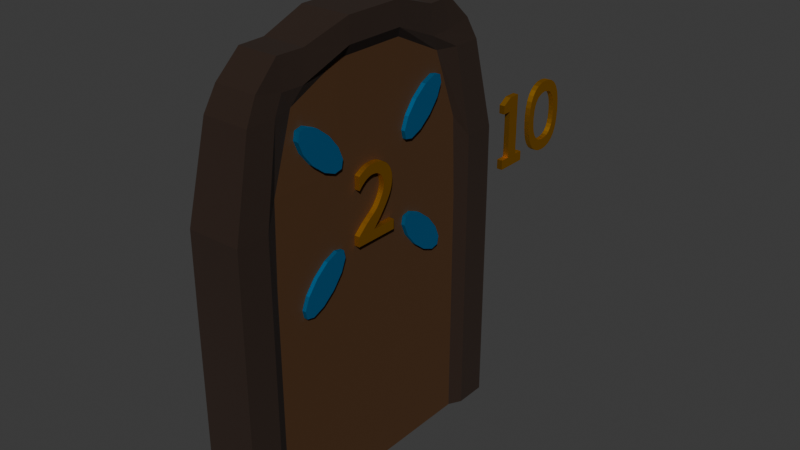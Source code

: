 # Source: Door2.blend  (saved by Blender 4.3.34; exported with 4.5.12 LTS)
import bpy
from mathutils import Matrix  # noqa: F401  (used for matrix-valued properties, if any)

bpy.ops.wm.read_factory_settings(use_empty=True)
scene = bpy.context.scene
scene.name = 'Scene'

# ---- collections
col_collection = bpy.data.collections.new('Collection'); scene.collection.children.link(col_collection)

# ---- materials (node trees are filled in below, after node groups)
mat_handle_001 = bpy.data.materials.new('handle.001')
mat_door_001 = bpy.data.materials.new('door.001')
mat_door_001.alpha_threshold = 0.0
mat_door_001.roughness = 0.5
mat_door_001.line_color = (0.0, 0.0, 0.0, 1.0)
mat_door_edge_001 = bpy.data.materials.new('door_edge.001')
mat_material_001 = bpy.data.materials.new('Material.001')
mat_material_002 = bpy.data.materials.new('Material.002')

# ---- material node trees
mat_handle_001.use_nodes = True; mat_handle_001.node_tree.nodes.clear()
_N = mat_handle_001.node_tree.nodes; _L = mat_handle_001.node_tree.links
n0 = _N.new('ShaderNodeBsdfPrincipled'); n0.name = 'Principled BSDF'; n0.location = (10, 300)
n0.inputs[0].default_value = (0.0, 0.4645, 1.0, 1.0)
n0.inputs[1].default_value = 1.0
n1 = _N.new('ShaderNodeOutputMaterial'); n1.name = 'Material Output'; n1.location = (300, 300)
_L.new(n0.outputs[0], n1.inputs[0])
n1.is_active_output = True
mat_door_001.use_nodes = True; mat_door_001.node_tree.nodes.clear()
_N = mat_door_001.node_tree.nodes; _L = mat_door_001.node_tree.links
n0 = _N.new('ShaderNodeOutputMaterial'); n0.name = 'Material Output'; n0.location = (300, 300)
n1 = _N.new('ShaderNodeBsdfPrincipled'); n1.name = 'Principled BSDF'; n1.location = (10, 300)
n1.inputs[0].default_value = (0.07199, 0.02809, 0.005562, 1.0)
n1.inputs[2].default_value = 1.0
n1.inputs[3].default_value = 1.45
_L.new(n1.outputs[0], n0.inputs[0])
n0.is_active_output = True
mat_door_edge_001.use_nodes = True; mat_door_edge_001.node_tree.nodes.clear()
_N = mat_door_edge_001.node_tree.nodes; _L = mat_door_edge_001.node_tree.links
n0 = _N.new('ShaderNodeBsdfPrincipled'); n0.name = 'Principled BSDF'; n0.location = (10, 300)
n0.inputs[0].default_value = (0.02155, 0.008934, 0.003529, 1.0)
n0.inputs[2].default_value = 1.0
n1 = _N.new('ShaderNodeOutputMaterial'); n1.name = 'Material Output'; n1.location = (300, 300)
_L.new(n0.outputs[0], n1.inputs[0])
n1.is_active_output = True
mat_material_001.use_nodes = True; mat_material_001.node_tree.nodes.clear()
_N = mat_material_001.node_tree.nodes; _L = mat_material_001.node_tree.links
n0 = _N.new('ShaderNodeBsdfPrincipled'); n0.name = 'Principled BSDF'; n0.location = (10, 300)
n0.inputs[0].default_value = (0.8003, 0.3832, 0.0, 1.0)
n0.inputs[1].default_value = 1.0
n1 = _N.new('ShaderNodeOutputMaterial'); n1.name = 'Material Output'; n1.location = (300, 300)
_L.new(n0.outputs[0], n1.inputs[0])
n1.is_active_output = True
mat_material_002.use_nodes = True; mat_material_002.node_tree.nodes.clear()
_N = mat_material_002.node_tree.nodes; _L = mat_material_002.node_tree.links
n0 = _N.new('ShaderNodeBsdfPrincipled'); n0.name = 'Principled BSDF'; n0.location = (10, 300)
n0.inputs[0].default_value = (0.8003, 0.3832, 0.0, 1.0)
n0.inputs[1].default_value = 1.0
n1 = _N.new('ShaderNodeOutputMaterial'); n1.name = 'Material Output'; n1.location = (300, 300)
_L.new(n0.outputs[0], n1.inputs[0])
n1.is_active_output = True

# ---- world
world_world = bpy.data.worlds.new('World'); scene.world = world_world
world_world.use_nodes = True; world_world.node_tree.nodes.clear()
_N = world_world.node_tree.nodes; _L = world_world.node_tree.links
n0 = _N.new('ShaderNodeOutputWorld'); n0.name = 'World Output'; n0.location = (300, 300)
n1 = _N.new('ShaderNodeBackground'); n1.name = 'Background'; n1.location = (10, 300)
n1.inputs[0].default_value = (0.05088, 0.05088, 0.05088, 1.0)
_L.new(n1.outputs[0], n0.inputs[0])
n0.is_active_output = True
world_world.color = (0.05088, 0.05088, 0.05088)
world_world.sun_shadow_jitter_overblur = 0.0

# ---- meshes
me_cylinder_001 = bpy.data.meshes.new('Cylinder.001')
me_cylinder_001.from_pydata([(-1.047, 0.5359, 1.714), (-0.9863, 0.5359, 1.714), (-1.047, 0.6108, 1.62), (-0.9863, 0.6108, 1.62), (-1.047, 0.6467, 1.533), (-0.9863, 0.6467, 1.533), (-1.047, 0.6339, 1.475), (-0.9863, 0.6339, 1.475), (-1.047, 0.5759, 1.462), (-0.9863, 0.5759, 1.462), (-1.047, 0.4883, 1.498), (-0.9863, 0.4883, 1.498), (-1.047, 0.3944, 1.573), (-0.9863, 0.3944, 1.573), (-1.047, 0.3195, 1.666), (-0.9863, 0.3195, 1.666), (-1.047, 0.2836, 1.754), (-0.9863, 0.2836, 1.754), (-1.047, 0.2964, 1.812), (-0.9863, 0.2964, 1.812), (-1.047, 0.3544, 1.825), (-0.9863, 0.3544, 1.825), (-1.047, 0.442, 1.789), (-0.9863, 0.442, 1.789), (-1.354, 1.169, 0.004026), (-1.305, 0.7557, 3.164), (-0.9644, 1.169, 0.004026), (-1.013, 0.7557, 3.164), (-1.354, -1.168, 0.004026), (-1.305, -0.7544, 3.164), (-0.9644, -1.168, 0.004026), (-1.013, -0.7544, 3.164), (-1.354, 1.169, 0.5488), (-1.354, 1.169, 1.094), (-1.354, 1.169, 1.638), (-1.353, 1.167, 2.183), (-1.329, 1.019, 2.833), (-0.9895, 1.019, 2.833), (-0.9648, 1.167, 2.183), (-0.9644, 1.169, 1.638), (-0.9644, 1.169, 1.094), (-0.9644, 1.169, 0.5488), (-0.9895, -1.018, 2.833), (-0.9648, -1.166, 2.183), (-0.9644, -1.168, 1.638), (-0.9644, -1.168, 1.094), (-0.9644, -1.168, 0.5488), (-1.329, -1.018, 2.833), (-1.353, -1.166, 2.183), (-1.354, -1.168, 1.638), (-1.354, -1.168, 1.094), (-1.354, -1.168, 0.5488), (-1.014, -0.8427, 0.00416), (-1.014, -0.2805, 0.00416), (-1.014, 0.2818, 0.00416), (-1.014, 0.844, 0.00416), (-1.005, 0.5569, 3.164), (-0.9773, 0.2188, 3.273), (-0.9773, -0.2175, 3.273), (-1.005, -0.5556, 3.164), (-1.354, 0.844, 0.00416), (-1.354, 0.2818, 0.00416), (-1.354, -0.2805, 0.00416), (-1.354, -0.8427, 0.00416), (-1.313, -0.5556, 3.164), (-1.341, -0.2175, 3.273), (-1.341, 0.2188, 3.273), (-1.313, 0.5569, 3.164), (-1.354, -0.8427, 0.5888), (-1.354, -0.2805, 0.5888), (-1.354, 0.2818, 0.5888), (-1.354, 0.844, 0.5888), (-1.354, -0.8427, 1.173), (-1.354, -0.2805, 1.173), (-1.354, 0.2818, 1.173), (-1.354, 0.844, 1.173), (-1.354, -0.8427, 1.758), (-1.354, -0.2805, 1.554), (-1.354, 0.2818, 1.554), (-1.354, 0.844, 1.758), (-1.349, -0.8225, 2.343), (-1.354, -0.2805, 2.343), (-1.354, 0.2818, 2.343), (-1.349, 0.8238, 2.343), (-1.317, -0.6856, 3.022), (-1.342, -0.2642, 3.022), (-1.342, 0.2655, 3.022), (-1.317, 0.6869, 3.022), (-1.014, 0.844, 0.5888), (-1.014, 0.2818, 0.5888), (-1.014, -0.2805, 0.5888), (-1.014, -0.8427, 0.5888), (-1.014, 0.844, 1.173), (-1.014, 0.2818, 1.173), (-1.014, -0.2805, 1.173), (-1.014, -0.8427, 1.173), (-1.014, 0.844, 1.758), (-1.014, 0.2818, 1.847), (-1.014, -0.2805, 1.847), (-1.014, -0.8427, 1.758), (-1.018, 0.8241, 2.343), (-1.014, 0.2818, 2.343), (-1.014, -0.2805, 2.343), (-1.018, -0.8228, 2.343), (-1.031, 0.6535, 2.837), (-1.023, 0.2656, 3.022), (-1.023, -0.2643, 3.022), (-1.031, -0.6522, 2.837), (-1.314, 0.9322, 2.996), (-1.004, 0.9322, 2.996), (-1.004, -0.9309, 2.996), (-1.314, -0.9309, 2.996), (-1.319, -0.5753, 3.1), (-1.343, -0.2206, 3.1), (-1.343, 0.2219, 3.1), (-1.319, 0.5767, 3.1), (-0.9991, 0.5767, 2.954), (-0.9748, 0.2219, 3.1), (-0.9748, -0.2206, 3.1), (-0.9991, -0.5753, 2.954), (-1.012, -0.7046, 3.164), (-1.354, -0.9344, 0.004026), (-0.9644, -0.9344, 0.5488), (-0.9644, -0.9344, 1.094), (-0.9644, -0.9344, 1.638), (-0.965, -0.9316, 2.183), (-0.9907, -0.808, 2.833), (-0.9644, -0.9344, 0.004026), (-1.306, -0.7046, 3.164), (-1.354, -0.9344, 0.5488), (-1.354, -0.9344, 1.094), (-1.354, -0.9344, 1.638), (-1.353, -0.9316, 2.183), (-1.327, -0.808, 2.833), (-1.312, -0.7362, 3.1), (-1.006, -0.7362, 2.954), (-0.9644, 0.9357, 0.004026), (-1.306, 0.7059, 3.164), (-1.354, 0.9357, 0.5488), (-1.354, 0.9357, 1.094), (-1.354, 0.9357, 1.638), (-1.353, 0.9329, 2.183), (-1.327, 0.8093, 2.833), (-1.012, 0.7059, 3.164), (-1.354, 0.9357, 0.004026), (-0.9644, 0.9357, 0.5488), (-0.9644, 0.9357, 1.094), (-0.9644, 0.9357, 1.638), (-0.965, 0.9329, 2.183), (-0.9907, 0.8093, 2.833), (-1.006, 0.7375, 2.954), (-1.312, 0.7375, 3.1), (-1.014, 0.0006513, 1.173), (-1.014, 0.2818, 1.262), (-1.014, -0.2805, 1.262), (-1.014, 0.2818, 1.408), (-1.014, -0.2805, 1.408), (-1.014, -0.1399, 1.847), (-1.014, 0.1412, 1.847), (-1.047, 0.3944, 2.596), (-0.9863, 0.3944, 2.596), (-1.047, 0.4883, 2.671), (-0.9863, 0.4883, 2.671), (-1.047, 0.5759, 2.707), (-0.9863, 0.5759, 2.707), (-1.047, 0.6339, 2.694), (-0.9863, 0.6339, 2.694), (-1.047, 0.6467, 2.636), (-0.9863, 0.6467, 2.636), (-1.047, 0.6108, 2.548), (-0.9863, 0.6108, 2.548), (-1.047, 0.5359, 2.455), (-0.9863, 0.5359, 2.455), (-1.047, 0.442, 2.38), (-0.9863, 0.442, 2.38), (-1.047, 0.3544, 2.344), (-0.9863, 0.3544, 2.344), (-1.047, 0.2964, 2.356), (-0.9863, 0.2964, 2.356), (-1.047, 0.2836, 2.414), (-0.9863, 0.2836, 2.414), (-1.047, 0.3195, 2.502), (-0.9863, 0.3195, 2.502), (-1.047, -0.5377, 2.458), (-0.9863, -0.5377, 2.458), (-1.047, -0.6126, 2.551), (-0.9863, -0.6126, 2.551), (-1.047, -0.6485, 2.639), (-0.9863, -0.6485, 2.639), (-1.047, -0.6357, 2.697), (-0.9863, -0.6357, 2.697), (-1.047, -0.5778, 2.71), (-0.9863, -0.5778, 2.71), (-1.047, -0.4901, 2.674), (-0.9863, -0.4901, 2.674), (-1.047, -0.3963, 2.599), (-0.9863, -0.3963, 2.599), (-1.047, -0.3214, 2.505), (-0.9863, -0.3214, 2.505), (-1.047, -0.2855, 2.417), (-0.9863, -0.2855, 2.417), (-1.047, -0.2982, 2.359), (-0.9863, -0.2982, 2.359), (-1.047, -0.3562, 2.347), (-0.9863, -0.3562, 2.347), (-1.047, -0.4438, 2.383), (-0.9863, -0.4438, 2.383), (-1.047, -0.3963, 1.575), (-0.9863, -0.3963, 1.575), (-1.047, -0.4901, 1.5), (-0.9863, -0.4901, 1.5), (-1.047, -0.5778, 1.464), (-0.9863, -0.5778, 1.464), (-1.047, -0.6357, 1.477), (-0.9863, -0.6357, 1.477), (-1.047, -0.6485, 1.535), (-0.9863, -0.6485, 1.535), (-1.047, -0.6126, 1.622), (-0.9863, -0.6126, 1.622), (-1.047, -0.5377, 1.716), (-0.9863, -0.5377, 1.716), (-1.047, -0.4438, 1.791), (-0.9863, -0.4438, 1.791), (-1.047, -0.3562, 1.827), (-0.9863, -0.3562, 1.827), (-1.047, -0.2982, 1.814), (-0.9863, -0.2982, 1.814), (-1.047, -0.2855, 1.756), (-0.9863, -0.2855, 1.756), (-1.047, -0.3214, 1.669), (-0.9863, -0.3214, 1.669)], [], [(0, 1, 3, 2), (2, 3, 5, 4), (4, 5, 7, 6), (6, 7, 9, 8), (8, 9, 11, 10), (10, 11, 13, 12), (12, 13, 15, 14), (14, 15, 17, 16), (16, 17, 19, 18), (18, 19, 21, 20), (3, 1, 23, 21, 19, 17, 15, 13, 11, 9, 7, 5), (20, 21, 23, 22), (22, 23, 1, 0), (0, 2, 4, 6, 8, 10, 12, 14, 16, 18, 20, 22), (108, 25, 27, 109), (135, 120, 31, 110), (110, 31, 29, 111), (151, 137, 25, 108), (127, 30, 28, 121), (143, 27, 25, 137), (144, 138, 32, 24), (138, 139, 33, 32), (139, 140, 34, 33), (140, 141, 35, 34), (141, 142, 36, 35), (30, 46, 51, 28), (46, 45, 50, 51), (45, 44, 49, 50), (44, 43, 48, 49), (43, 42, 47, 48), (127, 122, 46, 30), (122, 123, 45, 46), (123, 124, 44, 45), (124, 125, 43, 44), (125, 126, 42, 43), (24, 32, 41, 26), (32, 33, 40, 41), (33, 34, 39, 40), (34, 35, 38, 39), (35, 36, 37, 38), (148, 149, 104, 100), (100, 104, 105, 101), (101, 105, 106, 102), (102, 106, 107, 103), (147, 148, 100, 96), (94, 152, 93, 153, 155, 97, 158, 157, 98, 156, 154), (99, 98, 102, 103), (146, 147, 96, 92), (92, 96, 97, 155, 153, 93), (94, 154, 156, 98, 99, 95), (145, 146, 92, 88), (88, 92, 93, 89), (89, 93, 152, 94, 90), (90, 94, 95, 91), (136, 145, 88, 55), (55, 88, 89, 54), (54, 89, 90, 53), (53, 90, 91, 52), (132, 133, 84, 80), (80, 84, 85, 81), (81, 85, 86, 82), (82, 86, 87, 83), (131, 132, 80, 76), (76, 80, 81, 77), (77, 81, 82, 78), (78, 82, 83, 79), (130, 131, 76, 72), (72, 76, 77, 73), (73, 77, 78, 74), (74, 78, 79, 75), (129, 130, 72, 68), (68, 72, 73, 69), (69, 73, 74, 70), (70, 74, 75, 71), (121, 129, 68, 63), (63, 68, 69, 62), (62, 69, 70, 61), (61, 70, 71, 60), (120, 59, 64, 128), (59, 58, 65, 64), (58, 57, 66, 65), (57, 56, 67, 66), (136, 55, 60, 144), (55, 54, 61, 60), (54, 53, 62, 61), (53, 52, 63, 62), (134, 128, 64, 112), (112, 64, 65, 113), (113, 65, 66, 114), (114, 66, 67, 115), (150, 143, 56, 116), (116, 56, 57, 117), (117, 57, 58, 118), (118, 58, 59, 119), (106, 118, 119, 107), (105, 117, 118, 106), (104, 116, 117, 105), (149, 150, 116, 104), (86, 114, 115, 87), (85, 113, 114, 86), (84, 112, 113, 85), (133, 134, 112, 84), (142, 151, 108, 36), (42, 110, 111, 47), (126, 135, 110, 42), (36, 108, 109, 37), (107, 119, 135, 126), (47, 111, 134, 133), (111, 29, 128, 134), (31, 120, 128, 29), (28, 51, 129, 121), (51, 50, 130, 129), (50, 49, 131, 130), (49, 48, 132, 131), (48, 47, 133, 132), (103, 107, 126, 125), (99, 103, 125, 124), (95, 99, 124, 123), (91, 95, 123, 122), (52, 91, 122, 127), (52, 127, 121, 63), (119, 59, 120, 135), (87, 115, 151, 142), (37, 109, 150, 149), (109, 27, 143, 150), (26, 136, 144, 24), (26, 41, 145, 136), (41, 40, 146, 145), (40, 39, 147, 146), (39, 38, 148, 147), (38, 37, 149, 148), (83, 87, 142, 141), (79, 83, 141, 140), (75, 79, 140, 139), (71, 75, 139, 138), (60, 71, 138, 144), (56, 143, 137, 67), (115, 67, 137, 151), (96, 100, 101, 97), (159, 160, 162, 161), (161, 162, 164, 163), (163, 164, 166, 165), (165, 166, 168, 167), (167, 168, 170, 169), (169, 170, 172, 171), (171, 172, 174, 173), (173, 174, 176, 175), (175, 176, 178, 177), (177, 178, 180, 179), (162, 160, 182, 180, 178, 176, 174, 172, 170, 168, 166, 164), (179, 180, 182, 181), (181, 182, 160, 159), (159, 161, 163, 165, 167, 169, 171, 173, 175, 177, 179, 181), (183, 184, 186, 185), (185, 186, 188, 187), (187, 188, 190, 189), (189, 190, 192, 191), (191, 192, 194, 193), (193, 194, 196, 195), (195, 196, 198, 197), (197, 198, 200, 199), (199, 200, 202, 201), (201, 202, 204, 203), (186, 184, 206, 204, 202, 200, 198, 196, 194, 192, 190, 188), (203, 204, 206, 205), (205, 206, 184, 183), (183, 185, 187, 189, 191, 193, 195, 197, 199, 201, 203, 205), (207, 208, 210, 209), (209, 210, 212, 211), (211, 212, 214, 213), (213, 214, 216, 215), (215, 216, 218, 217), (217, 218, 220, 219), (219, 220, 222, 221), (221, 222, 224, 223), (223, 224, 226, 225), (225, 226, 228, 227), (210, 208, 230, 228, 226, 224, 222, 220, 218, 216, 214, 212), (227, 228, 230, 229), (229, 230, 208, 207), (207, 209, 211, 213, 215, 217, 219, 221, 223, 225, 227, 229), (97, 101, 102, 98, 157, 158)])
me_cylinder_001.polygons.foreach_set('material_index', [0, 0, 0, 0, 0, 0, 0, 0, 0, 0, 0, 0, 0, 0, 2, 2, 2, 2, 2, 2, 2, 2, 2, 2, 2, 2, 2, 2, 2, 2, 2, 2, 2, 2, 2, 2, 2, 2, 2, 2, 2, 1, 1, 1, 2, 1, 1, 2, 1, 1, 2, 1, 1, 1, 2, 1, 1, 1, 2, 2, 2, 2, 2, 2, 2, 2, 2, 2, 2, 2, 2, 2, 2, 2, 2, 2, 2, 2, 2, 2, 2, 2, 2, 2, 2, 2, 2, 2, 2, 2, 2, 2, 2, 2, 2, 2, 2, 2, 2, 2, 2, 2, 2, 2, 2, 2, 2, 2, 2, 2, 2, 2, 2, 2, 2, 2, 2, 2, 2, 2, 2, 2, 2, 2, 2, 2, 2, 2, 2, 2, 2, 2, 2, 2, 2, 2, 2, 2, 1, 0, 0, 0, 0, 0, 0, 0, 0, 0, 0, 0, 0, 0, 0, 0, 0, 0, 0, 0, 0, 0, 0, 0, 0, 0, 0, 0, 0, 0, 0, 0, 0, 0, 0, 0, 0, 0, 0, 0, 0, 0, 0, 1])
_uv = me_cylinder_001.uv_layers.new(name='UVMap')
_uv.uv.foreach_set('vector', [0.3459, 0.6109, 0.404, 0.6109, 0.404, 0.6206, 0.3459, 0.6206, 0.3459, 0.6206, 0.404, 0.6206, 0.404, 0.6302, 0.3459, 0.6302, 0.3459, 0.6302, 0.404, 0.6302, 0.404, 0.6399, 0.3459, 0.6399, 0.3459, 0.6399, 0.404, 0.6399, 0.404, 0.6496, 0.3459, 0.6496, 0.3459, 0.6496, 0.404, 0.6496, 0.404, 0.6593, 0.3459, 0.6593, 0.3459, 0.6593, 0.404, 0.6593, 0.404, 0.669, 0.3459, 0.669, 0.3459, 0.669, 0.404, 0.669, 0.404, 0.6787, 0.3459, 0.6787, 0.3459, 0.6787, 0.404, 0.6787, 0.404, 0.6883, 0.3459, 0.6883, 0.3459, 0.6883, 0.404, 0.6883, 0.404, 0.698, 0.3459, 0.698, 0.3459, 0.698, 0.404, 0.698, 0.404, 0.7077, 0.3459, 0.7077, 0.8059, 0.9369, 0.7987, 0.9494, 0.7862, 0.9566, 0.7718, 0.9566, 0.7593, 0.9494, 0.752, 0.9369, 0.752, 0.9225, 0.7593, 0.91, 0.7718, 0.9028, 0.7862, 0.9028, 0.7987, 0.91, 0.8059, 0.9225, 0.3459, 0.7077, 0.404, 0.7077, 0.404, 0.7174, 0.3459, 0.7174, 0.3459, 0.7174, 0.404, 0.7174, 0.404, 0.7271, 0.3459, 0.7271, 0.7593, 0.8937, 0.7718, 0.9009, 0.7862, 0.9009, 0.7987, 0.8937, 0.8059, 0.8812, 0.8059, 0.8667, 0.7987, 0.8542, 0.7862, 0.847, 0.7718, 0.847, 0.7593, 0.8542, 0.752, 0.8667, 0.752, 0.8812, 0.5349, 0.2604, 0.5373, 0.2604, 0.5373, 0.2894, 0.5349, 0.2894, 0.5349, 0.3155, 0.5373, 0.3155, 0.5373, 0.3185, 0.5349, 0.3185, 0.5349, 0.3185, 0.5373, 0.3185, 0.5373, 0.3475, 0.5349, 0.3475, 0.5349, 0.3736, 0.5373, 0.3736, 0.5373, 0.3765, 0.5349, 0.3765, 0.5053, 0.3185, 0.5082, 0.3185, 0.5082, 0.3475, 0.5053, 0.3475, 0.5634, 0.3185, 0.5663, 0.3185, 0.5663, 0.3475, 0.5634, 0.3475, 0.5082, 0.3736, 0.5131, 0.3736, 0.5131, 0.3765, 0.5082, 0.3765, 0.5131, 0.3736, 0.5179, 0.3736, 0.5179, 0.3765, 0.5131, 0.3765, 0.5179, 0.3736, 0.5228, 0.3736, 0.5228, 0.3765, 0.5179, 0.3765, 0.5228, 0.3736, 0.5276, 0.3736, 0.5276, 0.3765, 0.5228, 0.3765, 0.5276, 0.3736, 0.5324, 0.3736, 0.5324, 0.3765, 0.5276, 0.3765, 0.5082, 0.3185, 0.5131, 0.3185, 0.5131, 0.3475, 0.5082, 0.3475, 0.5131, 0.3185, 0.5179, 0.3185, 0.5179, 0.3475, 0.5131, 0.3475, 0.5179, 0.3185, 0.5228, 0.3185, 0.5228, 0.3475, 0.5179, 0.3475, 0.5228, 0.3185, 0.5276, 0.3185, 0.5276, 0.3475, 0.5228, 0.3475, 0.5276, 0.3185, 0.5324, 0.3185, 0.5324, 0.3475, 0.5276, 0.3475, 0.5082, 0.3155, 0.5131, 0.3155, 0.5131, 0.3185, 0.5082, 0.3185, 0.5131, 0.3155, 0.5179, 0.3155, 0.5179, 0.3185, 0.5131, 0.3185, 0.5179, 0.3155, 0.5228, 0.3155, 0.5228, 0.3185, 0.5179, 0.3185, 0.5228, 0.3155, 0.5276, 0.3155, 0.5276, 0.3185, 0.5228, 0.3185, 0.5276, 0.3155, 0.5324, 0.3155, 0.5324, 0.3185, 0.5276, 0.3185, 0.5082, 0.2604, 0.5131, 0.2604, 0.5131, 0.2894, 0.5082, 0.2894, 0.5131, 0.2604, 0.5179, 0.2604, 0.5179, 0.2894, 0.5131, 0.2894, 0.5179, 0.2604, 0.5228, 0.2604, 0.5228, 0.2894, 0.5179, 0.2894, 0.5228, 0.2604, 0.5276, 0.2604, 0.5276, 0.2894, 0.5228, 0.2894, 0.5276, 0.2604, 0.5324, 0.2604, 0.5324, 0.2894, 0.5276, 0.2894, 0.5276, 0.2923, 0.5324, 0.2923, 0.5324, 0.2952, 0.5276, 0.2952, 0.5276, 0.2952, 0.5324, 0.2952, 0.5324, 0.301, 0.5276, 0.301, 0.5276, 0.301, 0.5324, 0.301, 0.5324, 0.3068, 0.5276, 0.3068, 0.5276, 0.3068, 0.5324, 0.3068, 0.5324, 0.3126, 0.5276, 0.3126, 0.5228, 0.2923, 0.5276, 0.2923, 0.5276, 0.2952, 0.5228, 0.2952, 0.5179, 0.3068, 0.5179, 0.3039, 0.5179, 0.301, 0.5203, 0.301, 0.5215, 0.301, 0.5252, 0.301, 0.5252, 0.3025, 0.5252, 0.3054, 0.5228, 0.3068, 0.5215, 0.3068, 0.5203, 0.3068, 0.5228, 0.3126, 0.5252, 0.3068, 0.5276, 0.3068, 0.5276, 0.3126, 0.5179, 0.2923, 0.5228, 0.2923, 0.5228, 0.2952, 0.5179, 0.2952, 0.5179, 0.2952, 0.5228, 0.2952, 0.5228, 0.301, 0.5215, 0.301, 0.5203, 0.301, 0.5179, 0.301, 0.5179, 0.3068, 0.5203, 0.3068, 0.5215, 0.3068, 0.5228, 0.3068, 0.5228, 0.3126, 0.5179, 0.3126, 0.5131, 0.2923, 0.5179, 0.2923, 0.5179, 0.2952, 0.5131, 0.2952, 0.5131, 0.2952, 0.5179, 0.2952, 0.5179, 0.301, 0.5131, 0.301, 0.5131, 0.301, 0.5179, 0.301, 0.5179, 0.3039, 0.5179, 0.3068, 0.5131, 0.3068, 0.5131, 0.3068, 0.5179, 0.3068, 0.5179, 0.3126, 0.5131, 0.3126, 0.5082, 0.2923, 0.5131, 0.2923, 0.5131, 0.2952, 0.5082, 0.2952, 0.5082, 0.2952, 0.5131, 0.2952, 0.5131, 0.301, 0.5082, 0.301, 0.5082, 0.301, 0.5131, 0.301, 0.5131, 0.3068, 0.5082, 0.3068, 0.5082, 0.3068, 0.5131, 0.3068, 0.5131, 0.3126, 0.5082, 0.3126, 0.5276, 0.3504, 0.5324, 0.3504, 0.5324, 0.3533, 0.5276, 0.3533, 0.5276, 0.3533, 0.5324, 0.3533, 0.5324, 0.3591, 0.5276, 0.3591, 0.5276, 0.3591, 0.5324, 0.3591, 0.5324, 0.3649, 0.5276, 0.3649, 0.5276, 0.3649, 0.5324, 0.3649, 0.5324, 0.3707, 0.5276, 0.3707, 0.5228, 0.3504, 0.5276, 0.3504, 0.5276, 0.3533, 0.5228, 0.3533, 0.5228, 0.3533, 0.5276, 0.3533, 0.5276, 0.3591, 0.5228, 0.3591, 0.5228, 0.3591, 0.5276, 0.3591, 0.5276, 0.3649, 0.5228, 0.3649, 0.5228, 0.3649, 0.5276, 0.3649, 0.5276, 0.3707, 0.5228, 0.3707, 0.5179, 0.3504, 0.5228, 0.3504, 0.5228, 0.3533, 0.5179, 0.3533, 0.5179, 0.3533, 0.5228, 0.3533, 0.5228, 0.3591, 0.5179, 0.3591, 0.5179, 0.3591, 0.5228, 0.3591, 0.5228, 0.3649, 0.5179, 0.3649, 0.5179, 0.3649, 0.5228, 0.3649, 0.5228, 0.3707, 0.5179, 0.3707, 0.5131, 0.3504, 0.5179, 0.3504, 0.5179, 0.3533, 0.5131, 0.3533, 0.5131, 0.3533, 0.5179, 0.3533, 0.5179, 0.3591, 0.5131, 0.3591, 0.5131, 0.3591, 0.5179, 0.3591, 0.5179, 0.3649, 0.5131, 0.3649, 0.5131, 0.3649, 0.5179, 0.3649, 0.5179, 0.3707, 0.5131, 0.3707, 0.5082, 0.3504, 0.5131, 0.3504, 0.5131, 0.3533, 0.5082, 0.3533, 0.5082, 0.3533, 0.5131, 0.3533, 0.5131, 0.3591, 0.5082, 0.3591, 0.5082, 0.3591, 0.5131, 0.3591, 0.5131, 0.3649, 0.5082, 0.3649, 0.5082, 0.3649, 0.5131, 0.3649, 0.5131, 0.3707, 0.5082, 0.3707, 0.5402, 0.3185, 0.5431, 0.3185, 0.5431, 0.3475, 0.5402, 0.3475, 0.5431, 0.3185, 0.5489, 0.3185, 0.5489, 0.3475, 0.5431, 0.3475, 0.5489, 0.3185, 0.5547, 0.3185, 0.5547, 0.3475, 0.5489, 0.3475, 0.5547, 0.3185, 0.5605, 0.3185, 0.5605, 0.3475, 0.5547, 0.3475, 0.4821, 0.3185, 0.485, 0.3185, 0.485, 0.3475, 0.4821, 0.3475, 0.485, 0.3185, 0.4908, 0.3185, 0.4908, 0.3475, 0.485, 0.3475, 0.4908, 0.3185, 0.4966, 0.3185, 0.4966, 0.3475, 0.4908, 0.3475, 0.4966, 0.3185, 0.5024, 0.3185, 0.5024, 0.3475, 0.4966, 0.3475, 0.5349, 0.3504, 0.5373, 0.3504, 0.5373, 0.3533, 0.5349, 0.3533, 0.5349, 0.3533, 0.5373, 0.3533, 0.5373, 0.3591, 0.5349, 0.3591, 0.5349, 0.3591, 0.5373, 0.3591, 0.5373, 0.3649, 0.5349, 0.3649, 0.5349, 0.3649, 0.5373, 0.3649, 0.5373, 0.3707, 0.5349, 0.3707, 0.5349, 0.2923, 0.5373, 0.2923, 0.5373, 0.2952, 0.5349, 0.2952, 0.5349, 0.2952, 0.5373, 0.2952, 0.5373, 0.301, 0.5349, 0.301, 0.5349, 0.301, 0.5373, 0.301, 0.5373, 0.3068, 0.5349, 0.3068, 0.5349, 0.3068, 0.5373, 0.3068, 0.5373, 0.3126, 0.5349, 0.3126, 0.5324, 0.3068, 0.5349, 0.3068, 0.5349, 0.3126, 0.5324, 0.3126, 0.5324, 0.301, 0.5349, 0.301, 0.5349, 0.3068, 0.5324, 0.3068, 0.5324, 0.2952, 0.5349, 0.2952, 0.5349, 0.301, 0.5324, 0.301, 0.5324, 0.2923, 0.5349, 0.2923, 0.5349, 0.2952, 0.5324, 0.2952, 0.5324, 0.3649, 0.5349, 0.3649, 0.5349, 0.3707, 0.5324, 0.3707, 0.5324, 0.3591, 0.5349, 0.3591, 0.5349, 0.3649, 0.5324, 0.3649, 0.5324, 0.3533, 0.5349, 0.3533, 0.5349, 0.3591, 0.5324, 0.3591, 0.5324, 0.3504, 0.5349, 0.3504, 0.5349, 0.3533, 0.5324, 0.3533, 0.5324, 0.3736, 0.5349, 0.3736, 0.5349, 0.3765, 0.5324, 0.3765, 0.5324, 0.3185, 0.5349, 0.3185, 0.5349, 0.3475, 0.5324, 0.3475, 0.5324, 0.3155, 0.5349, 0.3155, 0.5349, 0.3185, 0.5324, 0.3185, 0.5324, 0.2604, 0.5349, 0.2604, 0.5349, 0.2894, 0.5324, 0.2894, 0.5324, 0.3126, 0.5349, 0.3126, 0.5349, 0.3155, 0.5324, 0.3155, 0.5324, 0.3475, 0.5349, 0.3475, 0.5349, 0.3504, 0.5324, 0.3504, 0.5349, 0.3475, 0.5373, 0.3475, 0.5373, 0.3504, 0.5349, 0.3504, 0.5373, 0.3185, 0.5402, 0.3185, 0.5402, 0.3475, 0.5373, 0.3475, 0.5082, 0.3475, 0.5131, 0.3475, 0.5131, 0.3504, 0.5082, 0.3504, 0.5131, 0.3475, 0.5179, 0.3475, 0.5179, 0.3504, 0.5131, 0.3504, 0.5179, 0.3475, 0.5228, 0.3475, 0.5228, 0.3504, 0.5179, 0.3504, 0.5228, 0.3475, 0.5276, 0.3475, 0.5276, 0.3504, 0.5228, 0.3504, 0.5276, 0.3475, 0.5324, 0.3475, 0.5324, 0.3504, 0.5276, 0.3504, 0.5276, 0.3126, 0.5324, 0.3126, 0.5324, 0.3155, 0.5276, 0.3155, 0.5228, 0.3126, 0.5276, 0.3126, 0.5276, 0.3155, 0.5228, 0.3155, 0.5179, 0.3126, 0.5228, 0.3126, 0.5228, 0.3155, 0.5179, 0.3155, 0.5131, 0.3126, 0.5179, 0.3126, 0.5179, 0.3155, 0.5131, 0.3155, 0.5082, 0.3126, 0.5131, 0.3126, 0.5131, 0.3155, 0.5082, 0.3155, 0.5024, 0.3185, 0.5053, 0.3185, 0.5053, 0.3475, 0.5024, 0.3475, 0.5349, 0.3126, 0.5373, 0.3126, 0.5373, 0.3155, 0.5349, 0.3155, 0.5324, 0.3707, 0.5349, 0.3707, 0.5349, 0.3736, 0.5324, 0.3736, 0.5324, 0.2894, 0.5349, 0.2894, 0.5349, 0.2923, 0.5324, 0.2923, 0.5349, 0.2894, 0.5373, 0.2894, 0.5373, 0.2923, 0.5349, 0.2923, 0.4792, 0.3185, 0.4821, 0.3185, 0.4821, 0.3475, 0.4792, 0.3475, 0.5082, 0.2894, 0.5131, 0.2894, 0.5131, 0.2923, 0.5082, 0.2923, 0.5131, 0.2894, 0.5179, 0.2894, 0.5179, 0.2923, 0.5131, 0.2923, 0.5179, 0.2894, 0.5228, 0.2894, 0.5228, 0.2923, 0.5179, 0.2923, 0.5228, 0.2894, 0.5276, 0.2894, 0.5276, 0.2923, 0.5228, 0.2923, 0.5276, 0.2894, 0.5324, 0.2894, 0.5324, 0.2923, 0.5276, 0.2923, 0.5276, 0.3707, 0.5324, 0.3707, 0.5324, 0.3736, 0.5276, 0.3736, 0.5228, 0.3707, 0.5276, 0.3707, 0.5276, 0.3736, 0.5228, 0.3736, 0.5179, 0.3707, 0.5228, 0.3707, 0.5228, 0.3736, 0.5179, 0.3736, 0.5131, 0.3707, 0.5179, 0.3707, 0.5179, 0.3736, 0.5131, 0.3736, 0.5082, 0.3707, 0.5131, 0.3707, 0.5131, 0.3736, 0.5082, 0.3736, 0.5605, 0.3185, 0.5634, 0.3185, 0.5634, 0.3475, 0.5605, 0.3475, 0.5349, 0.3707, 0.5373, 0.3707, 0.5373, 0.3736, 0.5349, 0.3736, 0.5228, 0.2952, 0.5276, 0.2952, 0.5276, 0.301, 0.5228, 0.301, 0.4059, 0.6109, 0.464, 0.6109, 0.464, 0.6206, 0.4059, 0.6206, 0.4059, 0.6206, 0.464, 0.6206, 0.464, 0.6302, 0.4059, 0.6302, 0.4059, 0.6302, 0.464, 0.6302, 0.464, 0.6399, 0.4059, 0.6399, 0.4059, 0.6399, 0.464, 0.6399, 0.464, 0.6496, 0.4059, 0.6496, 0.4059, 0.6496, 0.464, 0.6496, 0.464, 0.6593, 0.4059, 0.6593, 0.4059, 0.6593, 0.464, 0.6593, 0.464, 0.669, 0.4059, 0.669, 0.4059, 0.669, 0.464, 0.669, 0.464, 0.6787, 0.4059, 0.6787, 0.4059, 0.6787, 0.464, 0.6787, 0.464, 0.6883, 0.4059, 0.6883, 0.4059, 0.6883, 0.464, 0.6883, 0.464, 0.698, 0.4059, 0.698, 0.4059, 0.698, 0.464, 0.698, 0.464, 0.7077, 0.4059, 0.7077, 0.8631, 0.9369, 0.8559, 0.9494, 0.8434, 0.9566, 0.8289, 0.9566, 0.8164, 0.9494, 0.8092, 0.9369, 0.8092, 0.9225, 0.8164, 0.91, 0.8289, 0.9028, 0.8434, 0.9028, 0.8559, 0.91, 0.8631, 0.9225, 0.4059, 0.7077, 0.464, 0.7077, 0.464, 0.7174, 0.4059, 0.7174, 0.4059, 0.7174, 0.464, 0.7174, 0.464, 0.7271, 0.4059, 0.7271, 0.8164, 0.8937, 0.8289, 0.9009, 0.8434, 0.9009, 0.8559, 0.8937, 0.8631, 0.8812, 0.8631, 0.8667, 0.8559, 0.8542, 0.8434, 0.847, 0.8289, 0.847, 0.8164, 0.8542, 0.8092, 0.8667, 0.8092, 0.8812, 0.4792, 0.6146, 0.5373, 0.6146, 0.5373, 0.6243, 0.4792, 0.6243, 0.4792, 0.6243, 0.5373, 0.6243, 0.5373, 0.6339, 0.4792, 0.6339, 0.4792, 0.6339, 0.5373, 0.6339, 0.5373, 0.6436, 0.4792, 0.6436, 0.4792, 0.6436, 0.5373, 0.6436, 0.5373, 0.6533, 0.4792, 0.6533, 0.4792, 0.6533, 0.5373, 0.6533, 0.5373, 0.663, 0.4792, 0.663, 0.4792, 0.663, 0.5373, 0.663, 0.5373, 0.6727, 0.4792, 0.6727, 0.4792, 0.6727, 0.5373, 0.6727, 0.5373, 0.6823, 0.4792, 0.6823, 0.4792, 0.6823, 0.5373, 0.6823, 0.5373, 0.692, 0.4792, 0.692, 0.4792, 0.692, 0.5373, 0.692, 0.5373, 0.7017, 0.4792, 0.7017, 0.4792, 0.7017, 0.5373, 0.7017, 0.5373, 0.7114, 0.4792, 0.7114, 0.9189, 0.9369, 0.9116, 0.9494, 0.8991, 0.9566, 0.8847, 0.9566, 0.8722, 0.9494, 0.865, 0.9369, 0.865, 0.9225, 0.8722, 0.91, 0.8847, 0.9028, 0.8991, 0.9028, 0.9116, 0.91, 0.9189, 0.9225, 0.4792, 0.7114, 0.5373, 0.7114, 0.5373, 0.7211, 0.4792, 0.7211, 0.4792, 0.7211, 0.5373, 0.7211, 0.5373, 0.7308, 0.4792, 0.7308, 0.1132, 0.8937, 0.1257, 0.9009, 0.1401, 0.9009, 0.1526, 0.8937, 0.1598, 0.8812, 0.1598, 0.8667, 0.1526, 0.8542, 0.1401, 0.847, 0.1257, 0.847, 0.1132, 0.8542, 0.106, 0.8667, 0.106, 0.8812, 0.5392, 0.6146, 0.5973, 0.6146, 0.5973, 0.6243, 0.5392, 0.6243, 0.5392, 0.6243, 0.5973, 0.6243, 0.5973, 0.6339, 0.5392, 0.6339, 0.5392, 0.6339, 0.5973, 0.6339, 0.5973, 0.6436, 0.5392, 0.6436, 0.5392, 0.6436, 0.5973, 0.6436, 0.5973, 0.6533, 0.5392, 0.6533, 0.5392, 0.6533, 0.5973, 0.6533, 0.5973, 0.663, 0.5392, 0.663, 0.5392, 0.663, 0.5973, 0.663, 0.5973, 0.6727, 0.5392, 0.6727, 0.5392, 0.6727, 0.5973, 0.6727, 0.5973, 0.6823, 0.5392, 0.6823, 0.5392, 0.6823, 0.5973, 0.6823, 0.5973, 0.692, 0.5392, 0.692, 0.5392, 0.692, 0.5973, 0.692, 0.5973, 0.7017, 0.5392, 0.7017, 0.5392, 0.7017, 0.5973, 0.7017, 0.5973, 0.7114, 0.5392, 0.7114, 0.1598, 0.9369, 0.1526, 0.9494, 0.1401, 0.9567, 0.1257, 0.9567, 0.1132, 0.9494, 0.106, 0.9369, 0.106, 0.9225, 0.1132, 0.91, 0.1257, 0.9028, 0.1401, 0.9028, 0.1526, 0.91, 0.1598, 0.9225, 0.5392, 0.7114, 0.5973, 0.7114, 0.5973, 0.7211, 0.5392, 0.7211, 0.5392, 0.7211, 0.5973, 0.7211, 0.5973, 0.7308, 0.5392, 0.7308, 0.1689, 0.8937, 0.1814, 0.9009, 0.1959, 0.9009, 0.2084, 0.8937, 0.2156, 0.8812, 0.2156, 0.8667, 0.2084, 0.8542, 0.1959, 0.847, 0.1814, 0.847, 0.1689, 0.8542, 0.1617, 0.8667, 0.1617, 0.8812, 0.5252, 0.301, 0.5276, 0.301, 0.5276, 0.3068, 0.5252, 0.3068, 0.5252, 0.3054, 0.5252, 0.3025])
me_cylinder_001.materials.append(mat_handle_001)
me_cylinder_001.materials.append(mat_door_001)
me_cylinder_001.materials.append(mat_door_edge_001)
me_cylinder_001.update()
me_cylinder = bpy.data.meshes.new('Cylinder')
me_cylinder.from_pydata([(0.02122, 0.1893, 0.003741), (0.02122, 0.1873, -0.05332), (0.02122, 0.1807, -0.1082), (0.02122, 0.1684, -0.1588), (0.02122, 0.1493, -0.2031), (0.02122, 0.1228, -0.2395), (0.02122, 0.08874, -0.2665), (0.02122, 0.04789, -0.2831), (0.02122, 0.001749, -0.2888), (0.02122, -0.04439, -0.2831), (0.02122, -0.08524, -0.2665), (0.02122, -0.1193, -0.2395), (0.02122, -0.1458, -0.2031), (0.02122, -0.1649, -0.1588), (0.02122, -0.1772, -0.1082), (0.02122, -0.1838, -0.05332), (0.02122, -0.1858, 0.003741), (0.02122, -0.1838, 0.06081), (0.02122, -0.1772, 0.1157), (0.02122, -0.1649, 0.1663), (0.02122, -0.1458, 0.2106), (0.02122, -0.1193, 0.247), (0.02122, -0.08524, 0.274), (0.02122, -0.04439, 0.2906), (0.02122, 0.001749, 0.2963), (0.02122, 0.04789, 0.2906), (0.02122, 0.08874, 0.274), (0.02122, 0.1228, 0.247), (0.02122, 0.1493, 0.2106), (0.02122, 0.1684, 0.1663), (0.02122, 0.1807, 0.1157), (0.02122, 0.1873, 0.06081), (0.02122, -0.05829, 0.1903), (0.02122, 0.06179, -0.1828), (0.02122, 0.001749, 0.2056), (0.02122, -0.0301, 0.2017), (0.02122, 0.0336, 0.2017), (0.02122, -0.1001, 0.1465), (0.02122, -0.0818, 0.1716), (0.02122, 0.08529, 0.1716), (0.02122, 0.06179, 0.1903), (0.02122, 0.1036, 0.1465), (0.02122, -0.1218, 0.081), (0.02122, -0.1154, 0.1074), (0.02122, 0.1253, 0.081), (0.02122, -0.1133, 0.1159), (0.02122, 0.1168, 0.1159), (0.02122, 0.1253, -0.07352), (0.02122, 0.1298, -0.03564), (0.02122, 0.1312, 0.003741), (0.02122, 0.1298, 0.04313), (0.02122, -0.1263, 0.04313), (0.02122, -0.1263, -0.03564), (0.02122, -0.1277, 0.003741), (0.02122, -0.1218, -0.07352), (0.02122, 0.1189, -0.09989), (0.02122, 0.1168, -0.1084), (0.02122, -0.1133, -0.1084), (0.02122, -0.0818, -0.1641), (0.02122, 0.08529, -0.1641), (0.02122, 0.001749, -0.1981), (0.02122, 0.0336, -0.1943), (0.02122, -0.0301, -0.1943), (0.02122, -0.1001, -0.139), (0.02122, -0.05829, -0.1828), (0.02122, 0.1036, -0.139), (-0.01829, -0.1056, -0.1888), (-0.01829, 0.1101, -0.1888), (-0.01829, 0.1893, 0.003741), (-0.01829, 0.1873, -0.05332), (-0.01829, 0.1807, -0.1082), (-0.01829, 0.1684, -0.1588), (-0.01829, 0.1555, -0.1888), (-0.01829, 0.1493, -0.2031), (-0.01829, 0.1228, -0.2395), (-0.01829, 0.08874, -0.2665), (-0.01829, 0.04789, -0.2831), (-0.01829, 0.001749, -0.2888), (-0.01829, -0.04439, -0.2831), (-0.01829, -0.08524, -0.2665), (-0.01829, -0.1193, -0.2395), (-0.01829, -0.1458, -0.2031), (-0.01829, -0.152, -0.1888), (-0.01829, -0.1649, -0.1588), (-0.01829, -0.1772, -0.1082), (-0.01829, -0.1838, -0.05332), (-0.01829, -0.1858, 0.003741), (-0.01829, -0.1838, 0.06081), (-0.01829, -0.1772, 0.1157), (-0.01829, -0.1649, 0.1663), (-0.01829, -0.1532, 0.1935), (-0.01856, -0.1458, 0.2106), (-0.01914, -0.1193, 0.247), (-0.01957, -0.08524, 0.274), (-0.01984, -0.04439, 0.2906), (-0.01993, 0.001749, 0.2963), (-0.01984, 0.04789, 0.2906), (-0.01957, 0.08874, 0.274), (-0.01914, 0.1228, 0.247), (-0.01856, 0.1493, 0.2106), (-0.01829, 0.1567, 0.1935), (-0.01829, 0.1684, 0.1663), (-0.01829, 0.1807, 0.1157), (-0.01829, 0.1873, 0.06081), (-0.01829, 0.1298, -0.03564), (-0.01829, 0.1312, 0.003741), (-0.01829, 0.1253, -0.07352), (-0.01829, 0.1168, -0.1084), (-0.01829, 0.1036, -0.139), (-0.01829, 0.08529, -0.1641), (-0.01829, 0.06179, -0.1828), (-0.01829, 0.04698, -0.1888), (-0.01829, 0.0336, -0.1943), (-0.01829, 0.001749, -0.1981), (-0.01829, -0.0301, -0.1943), (-0.01829, -0.04348, -0.1888), (-0.01829, -0.05829, -0.1828), (-0.01829, -0.0818, -0.1641), (-0.01829, -0.1001, -0.139), (-0.01829, -0.1133, -0.1084), (-0.01829, -0.1218, -0.07352), (-0.01829, -0.123, -0.06366), (-0.01829, -0.1263, -0.03564), (-0.01829, -0.123, -0.06366), (-0.01829, -0.1277, 0.003741), (-0.01829, -0.1263, 0.04313), (-0.01829, -0.1218, 0.081), (-0.01829, -0.1133, 0.1159), (-0.01829, -0.1001, 0.1465), (-0.01829, -0.0818, 0.1716), (-0.01829, -0.05829, 0.1903), (-0.01829, -0.05043, 0.1935), (-0.01842, -0.0301, 0.2017), (-0.01849, 0.001749, 0.2056), (-0.01842, 0.0336, 0.2017), (-0.01829, 0.05393, 0.1935), (-0.01829, 0.06179, 0.1903), (-0.01829, 0.08529, 0.1716), (-0.01829, 0.1036, 0.1465), (-0.01829, 0.1168, 0.1159), (-0.01829, 0.1253, 0.081), (-0.01829, 0.1298, 0.04313)], [], [(68, 0, 1, 69), (69, 1, 2, 70), (70, 2, 3, 71), (3, 4, 73, 72, 71), (73, 4, 5, 74), (74, 5, 6, 75), (75, 6, 7, 76), (76, 7, 8, 77), (77, 8, 9, 78), (78, 9, 10, 79), (79, 10, 11, 80), (80, 11, 12, 81), (81, 12, 13, 83, 82), (83, 13, 14, 84), (84, 14, 15, 85), (85, 15, 16, 86), (86, 16, 17, 87), (87, 17, 18, 88), (88, 18, 19, 89), (89, 19, 20, 91, 90), (91, 20, 21, 92), (92, 21, 22, 93), (93, 22, 23, 94), (94, 23, 24, 95), (95, 24, 25, 96), (96, 25, 26, 97), (97, 26, 27, 98), (98, 27, 28, 99), (28, 29, 101, 100, 99), (29, 30, 102, 101), (42, 43, 18, 17, 16, 15, 14, 13, 12, 11, 10, 9, 8, 7, 6, 5, 4, 3, 2, 55, 56, 65, 59, 33, 61, 60, 62, 64, 58, 63, 57, 54, 52, 53, 51), (47, 55, 2, 1, 0, 31, 30, 29, 28, 27, 26, 25, 24, 23, 22, 21, 20, 19, 18, 43, 45, 37, 38, 32, 35, 34, 36, 40, 39, 41, 46, 44, 50, 49, 48), (30, 31, 103, 102), (103, 31, 0, 68), (104, 48, 49, 105), (106, 47, 48, 104), (107, 56, 55, 47, 106), (108, 65, 56, 107), (109, 59, 65, 108), (110, 33, 59, 109), (112, 61, 33, 110, 111), (113, 60, 61, 112), (114, 62, 60, 113), (116, 64, 62, 114, 115), (117, 58, 64, 116), (118, 63, 58, 117), (119, 57, 63, 118), (120, 54, 57, 119), (121, 122, 52, 54, 120, 123), (124, 53, 52, 122), (125, 51, 53, 124), (126, 42, 51, 125), (127, 45, 43, 42, 126), (128, 37, 45, 127), (129, 38, 37, 128), (130, 32, 38, 129), (132, 35, 32, 130, 131), (133, 34, 35, 132), (134, 36, 34, 133), (136, 40, 36, 134, 135), (137, 39, 40, 136), (138, 41, 39, 137), (139, 46, 41, 138), (140, 44, 46, 139), (141, 50, 44, 140), (105, 49, 50, 141), (91, 92, 93, 94, 95, 96, 97, 98, 99, 100, 135, 134, 133, 132, 131, 90), (66, 115, 114, 113, 112, 111, 67, 72, 73, 74, 75, 76, 77, 78, 79, 80, 81, 82), (100, 101, 102, 103, 68, 69, 70, 71, 72, 67, 111, 110, 109, 108, 107, 106, 104, 105, 141, 140, 139, 138, 137, 136, 135), (115, 66, 82, 83, 84, 85, 86, 87, 88, 89, 90, 131, 130, 129, 128, 127, 126, 125, 124, 122, 121, 123, 120, 119, 118, 117, 116)])
_uv = me_cylinder.uv_layers.new(name='UVMap')
_uv.uv.foreach_set('vector', [1.0, 0.8699, 1.0, 1.0, 0.9688, 1.0, 0.9688, 0.8699, 0.9688, 0.8699, 0.9688, 1.0, 0.9375, 1.0, 0.9375, 0.8699, 0.9375, 0.8699, 0.9375, 1.0, 0.9062, 1.0, 0.9062, 0.8699, 0.9062, 1.0, 0.875, 1.0, 0.875, 0.8699, 0.8851, 0.8699, 0.9062, 0.8699, 0.875, 0.8699, 0.875, 1.0, 0.8438, 1.0, 0.8438, 0.8699, 0.8438, 0.8699, 0.8438, 1.0, 0.8125, 1.0, 0.8125, 0.8699, 0.8125, 0.8699, 0.8125, 1.0, 0.7812, 1.0, 0.7812, 0.8699, 0.7812, 0.8699, 0.7812, 1.0, 0.75, 1.0, 0.75, 0.8699, 0.75, 0.8699, 0.75, 1.0, 0.7188, 1.0, 0.7188, 0.8699, 0.7188, 0.8699, 0.7188, 1.0, 0.6875, 1.0, 0.6875, 0.8699, 0.6875, 0.8699, 0.6875, 1.0, 0.6562, 1.0, 0.6562, 0.8699, 0.6562, 0.8699, 0.6562, 1.0, 0.625, 1.0, 0.625, 0.8699, 0.625, 0.8699, 0.625, 1.0, 0.5938, 1.0, 0.5938, 0.8699, 0.6149, 0.8699, 0.5938, 0.8699, 0.5938, 1.0, 0.5625, 1.0, 0.5625, 0.8699, 0.5625, 0.8699, 0.5625, 1.0, 0.5312, 1.0, 0.5312, 0.8699, 0.5312, 0.8699, 0.5312, 1.0, 0.5, 1.0, 0.5, 0.8699, 0.5, 0.8699, 0.5, 1.0, 0.4688, 1.0, 0.4688, 0.8699, 0.4688, 0.8699, 0.4688, 1.0, 0.4375, 1.0, 0.4375, 0.8699, 0.4375, 0.8699, 0.4375, 1.0, 0.4062, 1.0, 0.4062, 0.8699, 0.4062, 0.8699, 0.4062, 1.0, 0.375, 1.0, 0.375, 0.869, 0.3871, 0.8699, 0.375, 0.869, 0.375, 1.0, 0.3438, 1.0, 0.3438, 0.8671, 0.3438, 0.8671, 0.3438, 1.0, 0.3125, 1.0, 0.3125, 0.8657, 0.3125, 0.8657, 0.3125, 1.0, 0.2812, 1.0, 0.2812, 0.8648, 0.2812, 0.8648, 0.2812, 1.0, 0.25, 1.0, 0.25, 0.8645, 0.25, 0.8645, 0.25, 1.0, 0.2188, 1.0, 0.2188, 0.8648, 0.2188, 0.8648, 0.2188, 1.0, 0.1875, 1.0, 0.1875, 0.8657, 0.1875, 0.8657, 0.1875, 1.0, 0.1562, 1.0, 0.1562, 0.8671, 0.1562, 0.8671, 0.1562, 1.0, 0.125, 1.0, 0.125, 0.869, 0.125, 1.0, 0.09375, 1.0, 0.09375, 0.8699, 0.1129, 0.8699, 0.125, 0.869, 0.09375, 1.0, 0.0625, 1.0, 0.0625, 0.8699, 0.09375, 0.8699, 0.1866, 0.09637, 0.165, 0.1063, 0.1582, 0.02827, 0.2032, 0.01461, 0.25, 0.01, 0.2968, 0.01461, 0.3418, 0.02827, 0.3833, 0.05045, 0.4197, 0.08029, 0.4496, 0.1167, 0.4717, 0.1582, 0.4854, 0.2032, 0.49, 0.25, 0.4854, 0.2968, 0.4717, 0.3418, 0.4496, 0.3833, 0.4197, 0.4197, 0.3833, 0.4496, 0.3418, 0.4717, 0.335, 0.3937, 0.342, 0.3904, 0.3671, 0.3716, 0.3877, 0.3474, 0.403, 0.3186, 0.4125, 0.2858, 0.4156, 0.25, 0.4125, 0.2142, 0.403, 0.1814, 0.3877, 0.1526, 0.3671, 0.1284, 0.342, 0.1096, 0.3134, 0.09637, 0.2823, 0.08872, 0.25, 0.08626, 0.2177, 0.08872, 0.3134, 0.4036, 0.335, 0.3937, 0.3418, 0.4717, 0.2968, 0.4854, 0.25, 0.49, 0.2032, 0.4854, 0.1582, 0.4717, 0.1167, 0.4496, 0.08029, 0.4197, 0.05045, 0.3833, 0.02827, 0.3418, 0.01461, 0.2968, 0.01, 0.25, 0.01461, 0.2032, 0.02827, 0.1582, 0.05045, 0.1167, 0.08029, 0.08029, 0.1167, 0.05045, 0.1582, 0.02827, 0.165, 0.1063, 0.158, 0.1096, 0.1329, 0.1284, 0.1123, 0.1526, 0.09697, 0.1814, 0.08754, 0.2142, 0.08436, 0.25, 0.08754, 0.2858, 0.09697, 0.3186, 0.1123, 0.3474, 0.1329, 0.3716, 0.158, 0.3904, 0.1866, 0.4036, 0.2177, 0.4113, 0.25, 0.4137, 0.2823, 0.4113, 0.0625, 1.0, 0.03125, 1.0, 0.03125, 0.8699, 0.0625, 0.8699, 0.03125, 0.8699, 0.03125, 1.0, 0.0, 1.0, 0.0, 0.8699, 0.9688, 0.8113, 0.9688, 0.8778, 1.0, 0.8778, 1.0, 0.8113, 0.9375, 0.8113, 0.9375, 0.8778, 0.9688, 0.8778, 0.9688, 0.8113, 0.9062, 0.8113, 0.9062, 0.8778, 0.9139, 0.8778, 0.9375, 0.8778, 0.9375, 0.8113, 0.875, 0.8113, 0.875, 0.8778, 0.9062, 0.8778, 0.9062, 0.8113, 0.8438, 0.8113, 0.8438, 0.8778, 0.875, 0.8778, 0.875, 0.8113, 0.8125, 0.8113, 0.8125, 0.8778, 0.8438, 0.8778, 0.8438, 0.8113, 0.7812, 0.8113, 0.7812, 0.8778, 0.8125, 0.8778, 0.8125, 0.8113, 0.7961, 0.8113, 0.75, 0.8113, 0.75, 0.8778, 0.7812, 0.8778, 0.7812, 0.8113, 0.7188, 0.8113, 0.7188, 0.8778, 0.75, 0.8778, 0.75, 0.8113, 0.6875, 0.8113, 0.6875, 0.8778, 0.7188, 0.8778, 0.7188, 0.8113, 0.7039, 0.8113, 0.6562, 0.8113, 0.6562, 0.8778, 0.6875, 0.8778, 0.6875, 0.8113, 0.625, 0.8113, 0.625, 0.8778, 0.6562, 0.8778, 0.6562, 0.8113, 0.5938, 0.8113, 0.5938, 0.8778, 0.625, 0.8778, 0.625, 0.8113, 0.5625, 0.8113, 0.5625, 0.8778, 0.5938, 0.8778, 0.5938, 0.8113, 0.5544, 0.8113, 0.5312, 0.8113, 0.5312, 0.8778, 0.5625, 0.8778, 0.5625, 0.8113, 0.5544, 0.8113, 0.5, 0.8113, 0.5, 0.8778, 0.5312, 0.8778, 0.5312, 0.8113, 0.4688, 0.8113, 0.4688, 0.8778, 0.5, 0.8778, 0.5, 0.8113, 0.4375, 0.8113, 0.4375, 0.8778, 0.4688, 0.8778, 0.4688, 0.8113, 0.4062, 0.8113, 0.4062, 0.8778, 0.4139, 0.8778, 0.4375, 0.8778, 0.4375, 0.8113, 0.375, 0.8113, 0.375, 0.8778, 0.4062, 0.8778, 0.4062, 0.8113, 0.3438, 0.8113, 0.3438, 0.8778, 0.375, 0.8778, 0.375, 0.8113, 0.3125, 0.8113, 0.3125, 0.8778, 0.3438, 0.8778, 0.3438, 0.8113, 0.2812, 0.8111, 0.2812, 0.8778, 0.3125, 0.8778, 0.3125, 0.8113, 0.3038, 0.8113, 0.25, 0.811, 0.25, 0.8778, 0.2812, 0.8778, 0.2812, 0.8111, 0.2188, 0.8111, 0.2188, 0.8778, 0.25, 0.8778, 0.25, 0.811, 0.1875, 0.8113, 0.1875, 0.8778, 0.2188, 0.8778, 0.2188, 0.8111, 0.1962, 0.8113, 0.1562, 0.8113, 0.1562, 0.8778, 0.1875, 0.8778, 0.1875, 0.8113, 0.125, 0.8113, 0.125, 0.8778, 0.1562, 0.8778, 0.1562, 0.8113, 0.09375, 0.8113, 0.09375, 0.8778, 0.125, 0.8778, 0.125, 0.8113, 0.0625, 0.8113, 0.0625, 0.8778, 0.09375, 0.8778, 0.09375, 0.8113, 0.03125, 0.8113, 0.03125, 0.8778, 0.0625, 0.8778, 0.0625, 0.8113, 0.0, 0.8113, 0.0, 0.8778, 0.03125, 0.8778, 0.03125, 0.8113, 0.5276, 0.3059, 0.5276, 0.3056, 0.5276, 0.3051, 0.5276, 0.3046, 0.5276, 0.3039, 0.5276, 0.3033, 0.5276, 0.3028, 0.5276, 0.3023, 0.5276, 0.3019, 0.5276, 0.3019, 0.5276, 0.3032, 0.5276, 0.3035, 0.5276, 0.3039, 0.5276, 0.3044, 0.5276, 0.3046, 0.5276, 0.306, 0.5179, 0.3054, 0.5179, 0.3045, 0.5179, 0.3044, 0.5179, 0.3039, 0.5179, 0.3035, 0.5179, 0.3033, 0.5179, 0.3025, 0.5179, 0.3019, 0.5179, 0.3019, 0.5179, 0.3023, 0.5179, 0.3028, 0.5179, 0.3033, 0.5179, 0.3039, 0.5179, 0.3046, 0.5179, 0.3051, 0.5179, 0.3056, 0.5179, 0.3059, 0.5179, 0.306, 0.5252, 0.3019, 0.5252, 0.3017, 0.5252, 0.3015, 0.5252, 0.3014, 0.5252, 0.3014, 0.5252, 0.3014, 0.5252, 0.3015, 0.5252, 0.3017, 0.5252, 0.3019, 0.5252, 0.3025, 0.5276, 0.3033, 0.5276, 0.3031, 0.5276, 0.3028, 0.5276, 0.3026, 0.5252, 0.3024, 0.5252, 0.3023, 0.5252, 0.3022, 0.5252, 0.3022, 0.5252, 0.3022, 0.5252, 0.3023, 0.5252, 0.3024, 0.5276, 0.3026, 0.5276, 0.3028, 0.5276, 0.3031, 0.5276, 0.3032, 0.5276, 0.3045, 0.5276, 0.3054, 0.5276, 0.306, 0.5276, 0.3062, 0.5276, 0.3063, 0.5276, 0.3064, 0.5276, 0.3065, 0.5276, 0.3064, 0.5276, 0.3063, 0.5276, 0.3062, 0.5276, 0.306, 0.5276, 0.3046, 0.5276, 0.3047, 0.5276, 0.3051, 0.5276, 0.3053, 0.5276, 0.3055, 0.5276, 0.3056, 0.5276, 0.3057, 0.5276, 0.3057, 0.5276, 0.3057, 0.5276, 0.3056, 0.5276, 0.3056, 0.5276, 0.3056, 0.5276, 0.3055, 0.5276, 0.3053, 0.5276, 0.3051, 0.5276, 0.3047])
me_cylinder.materials.append(mat_material_001)
me_cylinder.update()
me_cube = bpy.data.meshes.new('Cube')
me_cube.from_pydata([(-1.014, -0.0456, 1.783), (-1.014, -0.0456, 2.31), (-1.014, 0.0456, 1.783), (-1.014, 0.0456, 2.31), (-0.9729, -0.0456, 1.783), (-0.9729, -0.0456, 2.31), (-0.9729, 0.0456, 1.783), (-0.9729, 0.0456, 2.31), (-1.014, -0.0456, 1.854), (-1.014, -0.0456, 1.994), (-1.014, -0.0456, 2.099), (-1.014, -0.0456, 2.205), (-1.014, 0.0456, 2.205), (-1.014, 0.0456, 2.099), (-1.014, 0.0456, 1.994), (-1.014, 0.0456, 1.854), (-0.9729, 0.0456, 2.205), (-0.9729, 0.0456, 2.099), (-0.9729, 0.0456, 1.994), (-0.9729, 0.0456, 1.854), (-0.9729, -0.0456, 2.205), (-0.9729, -0.0456, 2.099), (-0.9729, -0.0456, 1.994), (-0.9729, -0.0456, 1.854), (-1.014, 0.1156, 1.854), (-1.014, 0.1156, 1.783), (-0.9729, 0.1156, 1.783), (-0.9729, 0.1156, 1.854), (-0.9729, -0.1156, 1.854), (-0.9729, -0.1156, 1.783), (-1.014, -0.1156, 1.783), (-1.014, -0.1156, 1.854), (-1.014, -0.1156, 2.205), (-1.014, -0.1156, 2.267), (-0.9729, -0.1156, 2.267), (-0.9729, -0.1156, 2.205)], [], [(11, 1, 3, 12), (12, 3, 7, 16), (16, 7, 5, 20), (20, 5, 34, 35), (2, 6, 4, 0), (7, 3, 1, 5), (23, 8, 31, 28), (23, 22, 9, 8), (22, 21, 10, 9), (21, 20, 11, 10), (6, 19, 23, 4), (19, 18, 22, 23), (18, 17, 21, 22), (17, 16, 20, 21), (19, 6, 26, 27), (15, 14, 18, 19), (14, 13, 17, 18), (13, 12, 16, 17), (0, 8, 15, 2), (8, 9, 14, 15), (9, 10, 13, 14), (10, 11, 12, 13), (25, 24, 27, 26), (6, 2, 25, 26), (2, 15, 24, 25), (15, 19, 27, 24), (29, 28, 31, 30), (4, 23, 28, 29), (8, 0, 30, 31), (0, 4, 29, 30), (35, 34, 33, 32), (5, 1, 33, 34), (11, 20, 35, 32), (1, 11, 32, 33)])
_uv = me_cube.uv_layers.new(name='UVMap')
_uv.uv.foreach_set('vector', [0.575, 0.0, 0.625, 0.0, 0.625, 0.25, 0.575, 0.25, 0.575, 0.25, 0.625, 0.25, 0.625, 0.5, 0.575, 0.5, 0.575, 0.5, 0.625, 0.5, 0.625, 0.75, 0.575, 0.75, 0.575, 0.75, 0.625, 0.75, 0.625, 0.75, 0.575, 0.75, 0.125, 0.5, 0.375, 0.5, 0.375, 0.75, 0.125, 0.75, 0.625, 0.5, 0.875, 0.5, 0.875, 0.75, 0.625, 0.75, 0.425, 0.75, 0.425, 1.0, 0.425, 1.0, 0.425, 0.75, 0.425, 0.75, 0.475, 0.75, 0.475, 1.0, 0.425, 1.0, 0.475, 0.75, 0.525, 0.75, 0.525, 1.0, 0.475, 1.0, 0.525, 0.75, 0.575, 0.75, 0.575, 1.0, 0.525, 1.0, 0.375, 0.5, 0.425, 0.5, 0.425, 0.75, 0.375, 0.75, 0.425, 0.5, 0.475, 0.5, 0.475, 0.75, 0.425, 0.75, 0.475, 0.5, 0.525, 0.5, 0.525, 0.75, 0.475, 0.75, 0.525, 0.5, 0.575, 0.5, 0.575, 0.75, 0.525, 0.75, 0.425, 0.5, 0.375, 0.5, 0.375, 0.5, 0.425, 0.5, 0.425, 0.25, 0.475, 0.25, 0.475, 0.5, 0.425, 0.5, 0.475, 0.25, 0.525, 0.25, 0.525, 0.5, 0.475, 0.5, 0.525, 0.25, 0.575, 0.25, 0.575, 0.5, 0.525, 0.5, 0.375, 0.0, 0.425, 0.0, 0.425, 0.25, 0.375, 0.25, 0.425, 0.0, 0.475, 0.0, 0.475, 0.25, 0.425, 0.25, 0.475, 0.0, 0.525, 0.0, 0.525, 0.25, 0.475, 0.25, 0.525, 0.0, 0.575, 0.0, 0.575, 0.25, 0.525, 0.25, 0.375, 0.25, 0.425, 0.25, 0.425, 0.5, 0.375, 0.5, 0.375, 0.5, 0.125, 0.5, 0.125, 0.5, 0.375, 0.5, 0.375, 0.25, 0.425, 0.25, 0.425, 0.25, 0.375, 0.25, 0.425, 0.25, 0.425, 0.5, 0.425, 0.5, 0.425, 0.25, 0.375, 0.75, 0.425, 0.75, 0.425, 1.0, 0.375, 1.0, 0.375, 0.75, 0.425, 0.75, 0.425, 0.75, 0.375, 0.75, 0.425, 0.0, 0.375, 0.0, 0.375, 0.0, 0.425, 0.0, 0.125, 0.75, 0.375, 0.75, 0.375, 0.75, 0.125, 0.75, 0.575, 0.75, 0.625, 0.75, 0.625, 1.0, 0.575, 1.0, 0.625, 0.75, 0.875, 0.75, 0.875, 0.75, 0.625, 0.75, 0.575, 1.0, 0.575, 0.75, 0.575, 0.75, 0.575, 1.0, 0.625, 0.0, 0.575, 0.0, 0.575, 0.0, 0.625, 0.0])
me_cube.materials.append(mat_material_002)
me_cube.update()
me_text_001 = bpy.data.meshes.new('Text.001')
me_text_001.from_pydata([(-1.016, 0.1615, 1.854), (-1.016, -0.02764, 1.854), (-1.016, 0.002154, 1.887), (-1.016, 0.02888, 1.917), (-1.016, 0.05262, 1.945), (-1.016, 0.07348, 1.972), (-1.016, 0.09154, 1.997), (-1.016, 0.1069, 2.02), (-1.016, 0.1196, 2.042), (-1.016, 0.1298, 2.063), (-1.016, 0.1376, 2.084), (-1.016, 0.1431, 2.105), (-1.016, 0.1463, 2.125), (-1.016, 0.1473, 2.146), (-1.016, 0.1459, 2.169), (-1.016, 0.1417, 2.191), (-1.016, 0.1348, 2.212), (-1.016, 0.1254, 2.231), (-1.016, 0.1136, 2.248), (-1.016, 0.09956, 2.263), (-1.016, 0.08341, 2.276), (-1.016, 0.06529, 2.287), (-1.016, 0.04531, 2.296), (-1.016, 0.02362, 2.303), (-1.016, 0.0003624, 2.307), (-1.016, -0.02434, 2.308), (-1.016, -0.03562, 2.308), (-1.016, -0.04679, 2.307), (-1.016, -0.05787, 2.305), (-1.016, -0.06888, 2.303), (-1.016, -0.07984, 2.3), (-1.016, -0.09078, 2.296), (-1.016, -0.1017, 2.291), (-1.016, -0.1127, 2.286), (-1.016, -0.1237, 2.28), (-1.016, -0.1348, 2.274), (-1.016, -0.1459, 2.267), (-1.016, -0.1572, 2.259), (-1.016, -0.1572, 2.165), (-1.016, -0.146, 2.178), (-1.016, -0.1349, 2.189), (-1.016, -0.1239, 2.198), (-1.016, -0.1131, 2.207), (-1.016, -0.1024, 2.214), (-1.016, -0.09181, 2.22), (-1.016, -0.08134, 2.225), (-1.016, -0.07096, 2.229), (-1.016, -0.06066, 2.232), (-1.016, -0.05042, 2.234), (-1.016, -0.04025, 2.235), (-1.016, -0.03012, 2.235), (-1.016, -0.0166, 2.234), (-1.016, -0.003765, 2.232), (-1.016, 0.008299, 2.228), (-1.016, 0.01949, 2.222), (-1.016, 0.02973, 2.216), (-1.016, 0.0389, 2.208), (-1.016, 0.04692, 2.199), (-1.016, 0.0537, 2.188), (-1.016, 0.05913, 2.177), (-1.016, 0.06313, 2.165), (-1.016, 0.0656, 2.152), (-1.016, 0.06645, 2.138), (-1.016, 0.06617, 2.127), (-1.016, 0.06535, 2.117), (-1.016, 0.06397, 2.108), (-1.016, 0.06205, 2.099), (-1.016, 0.05957, 2.09), (-1.016, 0.05654, 2.082), (-1.016, 0.05297, 2.073), (-1.016, 0.04884, 2.065), (-1.016, 0.04416, 2.056), (-1.016, 0.03894, 2.047), (-1.016, 0.03316, 2.037), (-1.016, 0.02683, 2.027), (-1.016, 0.01411, 2.008), (-1.016, 1.807e-05, 1.992), (-1.016, -0.01522, 1.978), (-1.016, -0.0314, 1.964), (-1.016, -0.0483, 1.953), (-1.016, -0.06571, 1.941), (-1.016, -0.08341, 1.927), (-1.016, -0.1012, 1.914), (-1.016, -0.1678, 1.854), (-1.016, -0.1684, 1.834), (-1.016, -0.1685, 1.816), (-1.016, -0.1688, 1.798), (-1.016, -0.1688, 1.783), (-1.016, 0.1615, 1.783), (-0.9751, 0.0003624, 2.307), (-0.9751, -0.05787, 2.305), (-0.9751, 0.02362, 2.303), (-0.9751, -0.06888, 2.303), (-0.9751, 0.04531, 2.296), (-0.9751, -0.07984, 2.3), (-0.9751, -0.09078, 2.296), (-0.9751, 0.06529, 2.287), (-0.9751, -0.1017, 2.291), (-0.9751, -0.1127, 2.286), (-0.9751, 0.08341, 2.276), (-0.9751, -0.1237, 2.28), (-0.9751, -0.1348, 2.274), (-0.9751, 0.09956, 2.263), (-0.9751, -0.1459, 2.267), (-0.9751, -0.1572, 2.259), (-0.9751, 0.1136, 2.248), (-0.9751, -0.1572, 2.165), (-0.9751, -0.146, 2.178), (-0.9751, -0.1349, 2.189), (-0.9751, -0.1239, 2.198), (-0.9751, -0.1131, 2.207), (-0.9751, -0.1024, 2.214), (-0.9751, -0.09181, 2.22), (-0.9751, -0.08134, 2.225), (-0.9751, -0.07096, 2.229), (-0.9751, -0.06066, 2.232), (-0.9751, -0.05042, 2.234), (-0.9751, -0.04025, 2.235), (-0.9751, -0.03012, 2.235), (-0.9751, 0.1254, 2.231), (-0.9751, -0.0166, 2.234), (-0.9751, -0.003765, 2.232), (-0.9751, 0.008299, 2.228), (-0.9751, 0.1348, 2.212), (-0.9751, 0.01949, 2.222), (-0.9751, 0.02973, 2.216), (-0.9751, 0.0389, 2.208), (-0.9751, 0.1417, 2.191), (-0.9751, 0.04692, 2.199), (-0.9751, 0.0537, 2.188), (-0.9751, 0.1459, 2.169), (-0.9751, 0.05913, 2.177), (-0.9751, 0.06313, 2.165), (-0.9751, 0.1473, 2.146), (-0.9751, 0.0656, 2.152), (-0.9751, 0.06645, 2.138), (-0.9751, 0.1463, 2.125), (-0.9751, 0.06617, 2.127), (-0.9751, 0.06535, 2.117), (-0.9751, 0.1431, 2.105), (-0.9751, 0.06397, 2.108), (-0.9751, 0.06205, 2.099), (-0.9751, 0.1376, 2.084), (-0.9751, 0.05957, 2.09), (-0.9751, 0.05654, 2.082), (-0.9751, 0.1298, 2.063), (-0.9751, 0.05297, 2.073), (-0.9751, 0.04884, 2.065), (-0.9751, 0.04416, 2.056), (-0.9751, 0.1196, 2.042), (-0.9751, 0.03894, 2.047), (-0.9751, 0.03316, 2.037), (-0.9751, 0.1069, 2.02), (-0.9751, 0.02683, 2.027), (-0.9751, 0.01411, 2.008), (-0.9751, 0.09154, 1.997), (-0.9751, 1.807e-05, 1.992), (-0.9751, 0.07348, 1.972), (-0.9751, -0.01522, 1.978), (-0.9751, 0.05262, 1.945), (-0.9751, -0.0314, 1.964), (-0.9751, -0.0483, 1.953), (-0.9751, 0.02888, 1.917), (-0.9751, -0.06571, 1.941), (-0.9751, 0.002154, 1.887), (-0.9751, -0.08341, 1.927), (-0.9751, -0.02764, 1.854), (-0.9751, -0.1012, 1.914), (-0.9751, -0.1678, 1.854), (-0.9751, 0.1615, 1.854), (-0.9751, 0.1615, 1.783), (-0.9751, -0.1684, 1.834), (-0.9751, -0.1685, 1.816), (-0.9751, -0.1688, 1.798), (-0.9751, -0.1688, 1.783)], [], [(26, 24, 25), (27, 24, 26), (28, 24, 27), (6, 7, 152, 155), (35, 36, 103, 101), (57, 58, 129, 128), (19, 20, 99, 102), (82, 83, 168, 167), (47, 48, 116, 115), (56, 57, 128, 126), (65, 66, 141, 140), (74, 75, 154, 153), (81, 82, 167, 165), (46, 47, 115, 114), (15, 16, 123, 127), (34, 35, 101, 100), (1, 2, 164, 166), (64, 65, 140, 138), (73, 74, 153, 151), (45, 46, 114, 113), (11, 12, 136, 139), (7, 8, 149, 152), (33, 34, 100, 98), (55, 56, 126, 125), (20, 21, 96, 99), (80, 81, 165, 163), (44, 45, 113, 112), (2, 3, 162, 164), (54, 55, 125, 124), (63, 64, 138, 137), (72, 73, 151, 150), (43, 44, 112, 111), (32, 33, 98, 97), (25, 24, 23, 22, 21, 20, 19, 18, 17, 16, 15, 14, 13, 12, 11, 10, 9, 8, 7, 6, 5, 4, 3, 2, 1, 0, 88, 87, 86, 85, 84, 83, 82, 81, 80, 79, 78, 77, 76, 75, 74, 73, 72, 71, 70, 69, 68, 67, 66, 65, 64, 63, 62, 61, 60, 59, 58, 57, 56, 55, 54, 53, 52, 51, 50, 49, 48, 47, 46, 45, 44, 43, 42, 41, 40, 39, 38, 37, 36, 35, 34, 33, 32, 31, 30, 29, 28, 27, 26), (53, 54, 124, 122), (62, 63, 137, 135), (71, 72, 150, 148), (79, 80, 163, 161), (42, 43, 111, 110), (16, 17, 119, 123), (12, 13, 133, 136), (8, 9, 145, 149), (31, 32, 97, 95), (3, 4, 159, 162), (21, 22, 93, 96), (41, 42, 110, 109), (87, 88, 170, 174), (52, 53, 122, 121), (61, 62, 135, 134), (70, 71, 148, 147), (78, 79, 161, 160), (40, 41, 109, 108), (86, 87, 174, 173), (30, 31, 95, 94), (60, 61, 134, 132), (69, 70, 147, 146), (77, 78, 160, 158), (39, 40, 108, 107), (85, 86, 173, 172), (51, 120, 121, 52), (13, 14, 130, 133), (29, 30, 94, 92), (4, 5, 157, 159), (50, 51, 120, 118), (68, 69, 146, 144), (22, 23, 91, 93), (38, 39, 107, 106), (84, 85, 172, 171), (17, 18, 105, 119), (9, 10, 142, 145), (37, 38, 106, 104), (59, 60, 132, 131), (76, 77, 158, 156), (18, 19, 102, 105), (83, 84, 171, 168), (28, 29, 92, 90), (5, 6, 155, 157), (88, 0, 169, 170), (49, 50, 118, 117), (58, 59, 131, 129), (67, 68, 144, 143), (23, 24, 89, 91), (14, 15, 127, 130), (36, 37, 104, 103), (0, 1, 166, 169), (66, 67, 143, 141), (10, 11, 139, 142), (48, 49, 117, 116), (75, 76, 156, 154), (24, 28, 90, 89), (89, 90, 92, 94, 95, 97, 98, 100, 101, 103, 104, 106, 107, 108, 109, 110, 111, 112, 113, 114, 115, 116, 117, 118, 120, 121, 122, 124, 125, 126, 128, 129, 131, 132, 134, 135, 137, 138, 140, 141, 143, 144, 146, 147, 148, 150, 151, 153, 154, 156, 158, 160, 161, 163, 165, 167, 168, 171, 172, 173, 174, 170, 169, 166, 164, 162, 159, 157, 155, 152, 149, 145, 142, 139, 136, 133, 130, 127, 123, 119, 105, 102, 99, 96, 93, 91)])
_uv = me_text_001.uv_layers.new(name='UVMap')
_uv.uv.foreach_set('vector', [0.2955, 0.0, 0.2727, 0.0, 0.2841, 0.0, 0.3068, 0.0, 0.2727, 0.0, 0.2955, 0.0, 0.3182, 0.0, 0.2727, 0.0, 0.3068, 0.0, 0.0, 0.0, 0.0, 0.0, 0.0, 0.0, 0.0, 0.0, 0.0, 0.0, 0.0, 0.0, 0.0, 0.0, 0.0, 0.0, 0.0, 0.0, 0.0, 0.0, 0.0, 0.0, 0.0, 0.0, 0.0, 0.0, 0.0, 0.0, 0.0, 0.0, 0.0, 0.0, 0.0, 0.0, 0.0, 0.0, 0.0, 0.0, 0.0, 0.0, 0.0, 0.0, 0.0, 0.0, 0.0, 0.0, 0.0, 0.0, 0.0, 0.0, 0.0, 0.0, 0.0, 0.0, 0.0, 0.0, 0.0, 0.0, 0.0, 0.0, 0.0, 0.0, 0.0, 0.0, 0.0, 0.0, 0.0, 0.0, 0.0, 0.0, 0.0, 0.0, 0.0, 0.0, 0.0, 0.0, 0.0, 0.0, 0.0, 0.0, 0.0, 0.0, 0.0, 0.0, 0.0, 0.0, 0.0, 0.0, 0.0, 0.0, 0.0, 0.0, 0.0, 0.0, 0.0, 0.0, 0.0, 0.0, 0.0, 0.0, 0.0, 0.0, 0.0, 0.0, 0.0, 0.0, 0.0, 0.0, 0.0, 0.0, 0.0, 0.0, 0.0, 0.0, 0.0, 0.0, 0.0, 0.0, 0.0, 0.0, 0.0, 0.0, 0.0, 0.0, 0.0, 0.0, 0.0, 0.0, 0.0, 0.0, 0.0, 0.0, 0.0, 0.0, 0.0, 0.0, 0.0, 0.0, 0.0, 0.0, 0.0, 0.0, 0.0, 0.0, 0.0, 0.0, 0.0, 0.0, 0.0, 0.0, 0.0, 0.0, 0.0, 0.0, 0.0, 0.0, 0.0, 0.0, 0.0, 0.0, 0.0, 0.0, 0.0, 0.0, 0.0, 0.0, 0.0, 0.0, 0.0, 0.0, 0.0, 0.0, 0.0, 0.0, 0.0, 0.0, 0.0, 0.0, 0.0, 0.0, 0.0, 0.0, 0.0, 0.0, 0.0, 0.0, 0.0, 0.0, 0.0, 0.0, 0.0, 0.0, 0.0, 0.0, 0.0, 0.0, 0.0, 0.0, 0.0, 0.0, 0.0, 0.0, 0.0, 0.0, 0.0, 0.0, 0.0, 0.0, 0.0, 0.0, 0.0, 0.0, 0.0, 0.0, 0.0, 0.0, 0.0, 0.0, 0.0, 0.0, 0.0, 0.0, 0.0, 0.0, 0.0, 0.0, 0.0, 0.0, 0.0, 0.0, 0.0, 0.0, 0.0, 0.0, 0.0, 0.0, 0.0, 0.0, 0.0, 0.0, 0.2841, 0.0, 0.2727, 0.0, 0.0, 0.0, 0.0, 0.0, 0.0, 0.0, 0.0, 0.0, 0.0, 0.0, 0.0, 0.0, 0.0, 0.0, 0.0, 0.0, 0.0, 0.0, 0.0, 0.0, 0.0, 0.0, 0.0, 0.0, 0.0, 0.0, 0.0, 0.0, 0.0, 0.0, 0.0, 0.0, 0.0, 0.0, 0.0, 0.0, 0.0, 0.0, 0.0, 0.0, 0.0, 0.0, 0.0, 0.0, 0.0, 0.0, 0.0, 0.0, 0.0, 0.0, 0.0, 0.0, 0.0, 0.0, 0.0, 0.0, 0.0, 0.0, 0.0, 0.0, 0.0, 0.0, 0.0, 0.0, 0.0, 0.0, 0.0, 0.0, 0.0, 0.0, 0.0, 0.0, 0.0, 0.0, 0.0, 0.0, 0.0, 0.0, 0.0, 0.0, 0.0, 0.0, 0.0, 0.0, 0.0, 0.0, 0.0, 0.0, 0.0, 0.0, 0.0, 0.0, 0.0, 0.0, 0.0, 0.0, 0.0, 0.0, 0.0, 0.0, 0.0, 0.0, 0.0, 0.0, 0.0, 0.0, 0.0, 0.0, 0.0, 0.0, 0.0, 0.0, 0.0, 0.0, 0.0, 0.0, 0.0, 0.0, 0.0, 0.0, 0.0, 0.0, 0.0, 0.0, 0.0, 0.0, 0.0, 0.0, 0.0, 0.0, 0.0, 0.0, 0.0, 0.0, 0.0, 0.0, 0.0, 0.0, 0.0, 0.0, 0.0, 0.0, 0.0, 0.0, 0.0, 0.0, 0.0, 0.0, 0.0, 0.0, 0.0, 0.0, 0.0, 0.0, 0.0, 0.0, 0.0, 0.0, 0.0, 0.0, 0.0, 0.0, 0.0, 0.0, 0.0, 0.0, 0.0, 0.0, 0.0, 0.0, 0.3068, 0.0, 0.2955, 0.0, 0.0, 0.0, 0.0, 0.0, 0.0, 0.0, 0.0, 0.0, 0.0, 0.0, 0.0, 0.0, 0.0, 0.0, 0.0, 0.0, 0.0, 0.0, 0.0, 0.0, 0.0, 0.0, 0.0, 0.0, 0.0, 0.0, 0.0, 0.0, 0.0, 0.0, 0.0, 0.0, 0.0, 0.0, 0.0, 0.0, 0.0, 0.0, 0.0, 0.0, 0.0, 0.0, 0.0, 0.0, 0.0, 0.0, 0.0, 0.0, 0.0, 0.0, 0.0, 0.0, 0.0, 0.0, 0.0, 0.0, 0.0, 0.0, 0.0, 0.0, 0.0, 0.0, 0.0, 0.0, 0.0, 0.0, 0.0, 0.0, 0.0, 0.0, 0.0, 0.0, 0.0, 0.0, 0.0, 0.0, 0.0, 0.0, 0.0, 0.0, 0.0, 0.0, 0.0, 0.0, 0.0, 0.0, 0.0, 0.0, 0.0, 0.0, 0.0, 0.0, 0.0, 0.0, 0.0, 0.0, 0.0, 0.0, 0.0, 0.0, 0.0, 0.0, 0.0, 0.0, 0.0, 0.0, 0.0, 0.0, 0.0, 0.0, 0.0, 0.0, 0.0, 0.0, 0.0, 0.0, 0.0, 0.0, 0.0, 0.0, 0.0, 0.0, 0.0, 0.0, 0.0, 0.0, 0.0, 0.0, 0.0, 0.0, 0.0, 0.0, 0.0, 0.0, 0.0, 0.0, 0.0, 0.0, 0.0, 0.0, 0.0, 0.0, 0.0, 0.0, 0.0, 0.0, 0.0, 0.0, 0.0, 0.0, 0.0, 0.0, 0.0, 0.0, 0.0, 0.0, 0.0, 0.0, 0.0, 0.0, 0.0, 0.0, 0.0, 0.0, 0.0, 0.0, 0.0, 0.0, 0.0, 0.0, 0.0, 0.0, 0.0, 0.0, 0.0, 0.0, 0.0, 0.0, 0.0, 0.0, 0.0, 0.0, 0.0, 0.0, 0.0, 0.0, 0.0, 0.0, 0.0, 0.0, 0.0, 0.0, 0.0, 0.0, 0.0, 0.0, 0.0, 0.0, 0.0, 0.0, 0.0, 0.0, 0.0, 0.0, 0.0, 0.0, 0.0, 0.0, 0.0, 0.0, 0.0, 0.0, 0.0, 0.0, 0.0, 0.0, 0.0, 0.0, 0.0, 0.0, 0.0, 0.0, 0.0, 0.0, 0.0, 0.0, 0.0, 0.0, 0.0, 0.0, 0.0, 0.0, 0.0, 0.0, 0.0, 0.0, 0.0, 0.0, 0.0, 0.0, 0.0, 0.0, 0.0, 0.0, 0.0, 0.0, 0.0, 0.0, 0.0, 0.0, 0.0, 0.0, 0.0, 0.0, 0.0, 0.0, 0.0, 0.0, 0.0, 0.0, 0.0, 0.0, 0.0, 0.0, 0.0, 0.0, 0.0, 0.0, 0.0, 0.0, 0.0, 0.0, 0.0, 0.0, 0.0, 0.0, 0.0, 0.0, 0.0, 0.0, 0.0, 0.0, 0.0, 0.0, 0.0, 0.0, 0.0, 0.0, 0.0, 0.0, 0.0, 0.0, 0.0, 0.0, 0.0, 0.0, 0.0, 0.0, 0.0, 0.0, 0.0, 0.0, 0.0, 0.0, 0.0, 0.0, 0.0, 0.0, 0.0, 0.0, 0.0, 0.0, 0.0, 0.0, 0.0, 0.0, 0.0, 0.0, 0.0, 0.0, 0.0, 0.0, 0.0, 0.0, 0.0, 0.0, 0.0, 0.0, 0.0, 0.0, 0.0, 0.0, 0.0, 0.0, 0.0, 0.0, 0.0, 0.0, 0.0, 0.0, 0.0, 0.0, 0.0, 0.0, 0.0, 0.0, 0.0, 0.0, 0.0, 0.0, 0.0, 0.0, 0.0, 0.0, 0.0, 0.0, 0.0, 0.0, 0.0, 0.0, 0.0, 0.0, 0.0, 0.0, 0.0, 0.0, 0.0, 0.0, 0.0, 0.0, 0.0, 0.0, 0.0, 0.0, 0.0, 0.0, 0.0, 0.0, 0.0, 0.0, 0.0, 0.0, 0.0, 0.0, 0.0, 0.0, 0.0, 0.0, 0.0, 0.0, 0.0, 0.0, 0.0, 0.0, 0.0, 0.0, 0.0, 0.0, 0.0, 0.0, 0.0, 0.0, 0.0, 0.0, 0.0, 0.0, 0.0, 0.0, 0.0, 0.0, 0.0, 0.0, 0.0, 0.0, 0.0, 0.0, 0.0, 0.0, 0.0, 0.0, 0.0, 0.0, 0.0, 0.0, 0.0, 0.0, 0.0, 0.0, 0.0, 0.0, 0.0, 0.0, 0.0, 0.0, 0.0, 0.0, 0.0, 0.0, 0.0, 0.0, 0.2727, 0.0, 0.3182, 0.0, 0.3182, 0.0, 0.2727, 0.0, 0.0, 0.0, 0.0, 0.0, 0.0, 0.0, 0.0, 0.0, 0.0, 0.0, 0.0, 0.0, 0.0, 0.0, 0.0, 0.0, 0.0, 0.0, 0.0, 0.0, 0.0, 0.0, 0.0, 0.0, 0.0, 0.0, 0.0, 0.0, 0.0, 0.0, 0.0, 0.0, 0.0, 0.0, 0.0, 0.0, 0.0, 0.0, 0.0, 0.0, 0.0, 0.0, 0.0, 0.0, 0.0, 0.0, 0.0, 0.0, 0.0, 0.0, 0.0, 0.0, 0.0, 0.0, 0.0, 0.0, 0.0, 0.0, 0.0, 0.0, 0.0, 0.0, 0.0, 0.0, 0.0, 0.0, 0.0, 0.0, 0.0, 0.0, 0.0, 0.0, 0.0, 0.0, 0.0, 0.0, 0.0, 0.0, 0.0, 0.0, 0.0, 0.0, 0.0, 0.0, 0.0, 0.0, 0.0, 0.0, 0.0, 0.0, 0.0, 0.0, 0.0, 0.0, 0.0, 0.0, 0.0, 0.0, 0.0, 0.0, 0.0, 0.0, 0.0, 0.0, 0.0, 0.0, 0.0, 0.0, 0.0, 0.0, 0.0, 0.0, 0.0, 0.0, 0.0, 0.0, 0.0, 0.0, 0.0, 0.0, 0.0, 0.0, 0.0, 0.0, 0.0, 0.0, 0.0, 0.0, 0.0, 0.0, 0.0, 0.0, 0.0, 0.0, 0.0, 0.0, 0.0, 0.0, 0.0, 0.0, 0.0, 0.0, 0.0, 0.0, 0.0, 0.0, 0.0, 0.0, 0.0, 0.0, 0.0, 0.0, 0.0, 0.0, 0.0, 0.0, 0.0, 0.0, 0.0, 0.0, 0.0, 0.0, 0.0, 0.0, 0.0, 0.0, 0.0, 0.0, 0.0, 0.0, 0.0, 0.0])
me_text_001.materials.append(mat_material_002)
me_text_001.auto_texspace = False
me_text_001.update()

# ---- objects
ob_door1 = bpy.data.objects.new('door1', me_cylinder_001)
ob_0 = bpy.data.objects.new('0', me_cylinder)
ob_1 = bpy.data.objects.new('1', me_cube)
ob_2 = bpy.data.objects.new('2', me_text_001)

# ---- transforms, parenting, visibility, modifiers, constraints
ob_door1.location = (0.0, 0.0, 0.0)
ob_0.location = (-0.996, 1.868, 2.041)
ob_0.scale = (1.0, 1.0, 0.9199)
ob_1.location = (0.0, 1.471, 0.0)
ob_2.location = (0.0, 0.0, 0.0)

# ---- collection membership
col_collection.objects.link(ob_door1)
col_collection.objects.link(ob_0)
col_collection.objects.link(ob_1)
col_collection.objects.link(ob_2)

# ---- scene / render settings (as saved in the file)
scene.frame_start = 1; scene.frame_end = 250; scene.frame_set(1)
scene.render.engine = 'BLENDER_EEVEE_NEXT'
bpy.context.view_layer.update()

# ---- added for rendering (the .blend has no active camera and no usable light): camera, sun
cam_auto = bpy.data.cameras.new('AutoCamera')
cam_auto.lens = 50.0
cam_auto.sensor_width = 36.0
cam_auto.clip_end = 1000.0
ob_auto_camera = bpy.data.objects.new('AutoCamera', cam_auto)
scene.collection.objects.link(ob_auto_camera)
ob_auto_camera.location = (3.10513, -4.67229, 5.04963)
ob_auto_camera.rotation_euler = (1.09748, -7.21219e-08, 0.694738)
scene.camera = ob_auto_camera
light_auto_sun = bpy.data.lights.new('AutoSun', 'SUN')
light_auto_sun.energy = 3.0
light_auto_sun.angle = 0.0523599
ob_auto_sun = bpy.data.objects.new('AutoSun', light_auto_sun)
scene.collection.objects.link(ob_auto_sun)
ob_auto_sun.rotation_euler = (0.872665, 0.174533, 0.523599)
bpy.context.view_layer.update()
